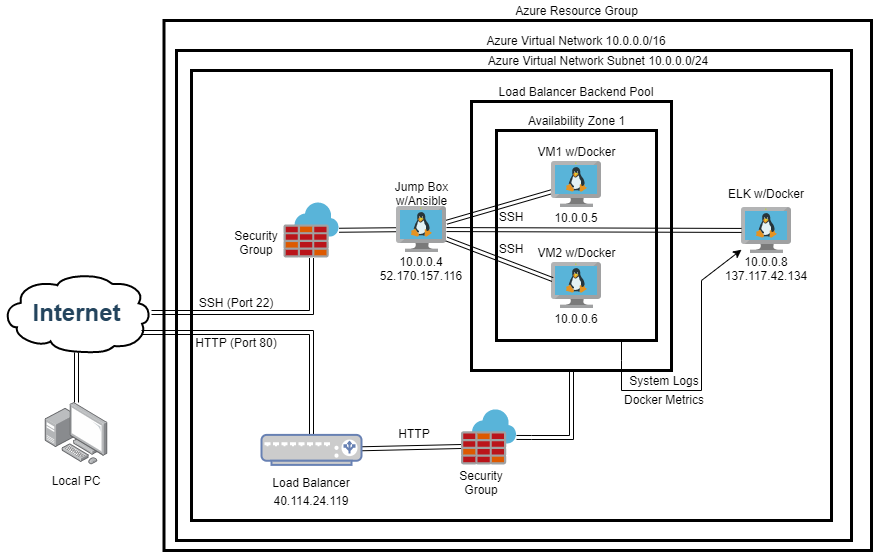

The diagram above was exported from draw.io. Its source (the exported page's mxGraphModel, read from the mxfile embedded in the PNG):
<mxGraphModel dx="1221" dy="1131" grid="1" gridSize="10" guides="1" tooltips="1" connect="1" arrows="1" fold="1" page="1" pageScale="1" pageWidth="1100" pageHeight="850" background="#ffffff" math="0" shadow="0">
  <root>
    <mxCell id="0" />
    <mxCell id="1" parent="0" />
    <mxCell id="r_CwGVV0xpBOC9dFsvqv-2267" value="" style="edgeStyle=none;shape=link;rounded=0;orthogonalLoop=1;jettySize=auto;html=1;fillColor=#000000;" edge="1" parent="1" source="2109" target="r_CwGVV0xpBOC9dFsvqv-2264">
      <mxGeometry relative="1" as="geometry" />
    </mxCell>
    <mxCell id="2109" value="Internet" style="shape=mxgraph.cisco.storage.cloud;html=1;dashed=0;strokeColor=#000000;fillColor=#ffffff;strokeWidth=2;fontFamily=Helvetica;fontSize=24;fontColor=#23445D;align=center;fontStyle=1" parent="1" vertex="1">
      <mxGeometry x="20" y="392" width="150" height="80" as="geometry" />
    </mxCell>
    <mxCell id="2257" style="edgeStyle=orthogonalEdgeStyle;curved=1;rounded=0;jumpStyle=none;html=1;exitX=0.75;exitY=0;entryX=0.75;entryY=0;shadow=0;labelBackgroundColor=#ffffff;startArrow=none;startFill=0;endArrow=none;endFill=0;endSize=10;jettySize=auto;orthogonalLoop=1;strokeColor=#23445D;strokeWidth=2;fillColor=#F08705;fontFamily=Helvetica;fontSize=25;fontColor=#23445D;align=left;" parent="1" edge="1">
      <mxGeometry relative="1" as="geometry">
        <mxPoint x="813.75" y="554" as="sourcePoint" />
        <mxPoint x="813.75" y="554" as="targetPoint" />
      </mxGeometry>
    </mxCell>
    <mxCell id="r_CwGVV0xpBOC9dFsvqv-2264" value="" style="points=[];aspect=fixed;html=1;align=center;shadow=0;dashed=0;image;image=img/lib/allied_telesis/computer_and_terminals/Personal_Computer_with_Server.svg;strokeColor=#000000;" vertex="1" parent="1">
      <mxGeometry x="63.8" y="522" width="62.400000000000006" height="62.400000000000006" as="geometry" />
    </mxCell>
    <mxCell id="r_CwGVV0xpBOC9dFsvqv-2268" value="Local PC" style="text;html=1;strokeColor=none;fillColor=none;align=center;verticalAlign=middle;whiteSpace=wrap;rounded=0;" vertex="1" parent="1">
      <mxGeometry x="61.9" y="590" width="66.2" height="20" as="geometry" />
    </mxCell>
    <mxCell id="r_CwGVV0xpBOC9dFsvqv-2283" value="" style="edgeStyle=none;shape=link;rounded=0;orthogonalLoop=1;jettySize=auto;html=1;fillColor=#000000;" edge="1" parent="1" source="r_CwGVV0xpBOC9dFsvqv-2269" target="2109">
      <mxGeometry relative="1" as="geometry">
        <mxPoint x="222.5" y="354.5" as="targetPoint" />
        <Array as="points">
          <mxPoint x="330" y="432" />
        </Array>
      </mxGeometry>
    </mxCell>
    <mxCell id="r_CwGVV0xpBOC9dFsvqv-2297" value="" style="edgeStyle=none;shape=link;rounded=0;orthogonalLoop=1;jettySize=auto;html=1;fillColor=#000000;" edge="1" parent="1" source="r_CwGVV0xpBOC9dFsvqv-2269" target="r_CwGVV0xpBOC9dFsvqv-2285">
      <mxGeometry relative="1" as="geometry" />
    </mxCell>
    <mxCell id="r_CwGVV0xpBOC9dFsvqv-2269" value="" style="aspect=fixed;html=1;points=[];align=center;image;fontSize=12;image=img/lib/mscae/Azure_Firewall.svg;strokeColor=#000000;" vertex="1" parent="1">
      <mxGeometry x="302.5" y="322.5" width="55" height="55" as="geometry" />
    </mxCell>
    <mxCell id="r_CwGVV0xpBOC9dFsvqv-2270" value="Security Group" style="text;html=1;strokeColor=none;fillColor=none;align=center;verticalAlign=middle;whiteSpace=wrap;rounded=0;" vertex="1" parent="1">
      <mxGeometry x="240" y="352" width="70" height="20" as="geometry" />
    </mxCell>
    <mxCell id="r_CwGVV0xpBOC9dFsvqv-2278" value="" style="edgeStyle=none;shape=link;rounded=0;orthogonalLoop=1;jettySize=auto;html=1;fillColor=#000000;entryX=0.933;entryY=0.75;entryDx=0;entryDy=0;entryPerimeter=0;" edge="1" parent="1" source="r_CwGVV0xpBOC9dFsvqv-2271" target="2109">
      <mxGeometry relative="1" as="geometry">
        <mxPoint x="200" y="569" as="targetPoint" />
        <Array as="points">
          <mxPoint x="330" y="452" />
        </Array>
      </mxGeometry>
    </mxCell>
    <mxCell id="r_CwGVV0xpBOC9dFsvqv-2280" value="" style="edgeStyle=none;shape=link;rounded=0;orthogonalLoop=1;jettySize=auto;html=1;fillColor=#000000;entryX=0.018;entryY=0.665;entryDx=0;entryDy=0;entryPerimeter=0;" edge="1" parent="1" source="r_CwGVV0xpBOC9dFsvqv-2271" target="r_CwGVV0xpBOC9dFsvqv-2272">
      <mxGeometry relative="1" as="geometry">
        <mxPoint x="460" y="569.4" as="targetPoint" />
      </mxGeometry>
    </mxCell>
    <mxCell id="r_CwGVV0xpBOC9dFsvqv-2271" value="" style="fontColor=#0066CC;verticalAlign=top;verticalLabelPosition=bottom;labelPosition=center;align=center;html=1;outlineConnect=0;fillColor=#CCCCCC;strokeColor=#6881B3;gradientColor=none;gradientDirection=north;strokeWidth=2;shape=mxgraph.networks.load_balancer;" vertex="1" parent="1">
      <mxGeometry x="280" y="554.4" width="100" height="30" as="geometry" />
    </mxCell>
    <mxCell id="r_CwGVV0xpBOC9dFsvqv-2272" value="" style="aspect=fixed;html=1;points=[];align=center;image;fontSize=12;image=img/lib/mscae/Azure_Firewall.svg;strokeColor=#000000;" vertex="1" parent="1">
      <mxGeometry x="480" y="529.4" width="55" height="55" as="geometry" />
    </mxCell>
    <mxCell id="r_CwGVV0xpBOC9dFsvqv-2273" value="Security Group" style="text;html=1;strokeColor=none;fillColor=none;align=center;verticalAlign=middle;whiteSpace=wrap;rounded=0;" vertex="1" parent="1">
      <mxGeometry x="465" y="592" width="70" height="20" as="geometry" />
    </mxCell>
    <mxCell id="r_CwGVV0xpBOC9dFsvqv-2274" value="Load Balancer" style="text;html=1;strokeColor=none;fillColor=none;align=center;verticalAlign=middle;whiteSpace=wrap;rounded=0;" vertex="1" parent="1">
      <mxGeometry x="280" y="592" width="100" height="20" as="geometry" />
    </mxCell>
    <mxCell id="r_CwGVV0xpBOC9dFsvqv-2281" value="HTTP" style="text;html=1;strokeColor=none;fillColor=none;align=center;verticalAlign=middle;whiteSpace=wrap;rounded=0;" vertex="1" parent="1">
      <mxGeometry x="407.5" y="543.2" width="50" height="20" as="geometry" />
    </mxCell>
    <mxCell id="r_CwGVV0xpBOC9dFsvqv-2282" value="HTTP (Port 80)" style="text;html=1;strokeColor=none;fillColor=none;align=center;verticalAlign=middle;whiteSpace=wrap;rounded=0;" vertex="1" parent="1">
      <mxGeometry x="210" y="452" width="90" height="20" as="geometry" />
    </mxCell>
    <mxCell id="r_CwGVV0xpBOC9dFsvqv-2284" value="SSH (Port 22)" style="text;html=1;strokeColor=none;fillColor=none;align=center;verticalAlign=middle;whiteSpace=wrap;rounded=0;" vertex="1" parent="1">
      <mxGeometry x="215" y="412" width="80" height="20" as="geometry" />
    </mxCell>
    <mxCell id="r_CwGVV0xpBOC9dFsvqv-2289" value="" style="edgeStyle=none;shape=link;rounded=0;orthogonalLoop=1;jettySize=auto;html=1;fillColor=#000000;" edge="1" parent="1" source="r_CwGVV0xpBOC9dFsvqv-2285" target="r_CwGVV0xpBOC9dFsvqv-2286">
      <mxGeometry relative="1" as="geometry">
        <mxPoint x="560" y="359" as="targetPoint" />
      </mxGeometry>
    </mxCell>
    <mxCell id="r_CwGVV0xpBOC9dFsvqv-2285" value="" style="aspect=fixed;html=1;points=[];align=center;image;fontSize=12;image=img/lib/mscae/VM_Linux.svg;strokeColor=#000000;" vertex="1" parent="1">
      <mxGeometry x="415" y="326" width="50" height="46" as="geometry" />
    </mxCell>
    <mxCell id="r_CwGVV0xpBOC9dFsvqv-2286" value="" style="aspect=fixed;html=1;points=[];align=center;image;fontSize=12;image=img/lib/mscae/VM_Linux.svg;strokeColor=#000000;" vertex="1" parent="1">
      <mxGeometry x="570" y="281" width="50" height="46" as="geometry" />
    </mxCell>
    <mxCell id="r_CwGVV0xpBOC9dFsvqv-2287" value="" style="aspect=fixed;html=1;points=[];align=center;image;fontSize=12;image=img/lib/mscae/VM_Linux.svg;strokeColor=#000000;" vertex="1" parent="1">
      <mxGeometry x="570" y="382" width="50" height="46" as="geometry" />
    </mxCell>
    <mxCell id="r_CwGVV0xpBOC9dFsvqv-2290" value="" style="edgeStyle=none;shape=link;rounded=0;orthogonalLoop=1;jettySize=auto;html=1;fillColor=#000000;entryX=0.02;entryY=0.37;entryDx=0;entryDy=0;entryPerimeter=0;" edge="1" parent="1" source="r_CwGVV0xpBOC9dFsvqv-2285" target="r_CwGVV0xpBOC9dFsvqv-2287">
      <mxGeometry relative="1" as="geometry">
        <mxPoint x="484" y="380" as="sourcePoint" />
        <mxPoint x="607" y="355.9165357142858" as="targetPoint" />
      </mxGeometry>
    </mxCell>
    <mxCell id="r_CwGVV0xpBOC9dFsvqv-2291" value="VM1 w/Docker" style="text;html=1;strokeColor=none;fillColor=none;align=center;verticalAlign=middle;whiteSpace=wrap;rounded=0;" vertex="1" parent="1">
      <mxGeometry x="552.5" y="261" width="85" height="20" as="geometry" />
    </mxCell>
    <mxCell id="r_CwGVV0xpBOC9dFsvqv-2292" value="VM2 w/Docker" style="text;html=1;strokeColor=none;fillColor=none;align=center;verticalAlign=middle;whiteSpace=wrap;rounded=0;" vertex="1" parent="1">
      <mxGeometry x="552.5" y="362" width="85" height="20" as="geometry" />
    </mxCell>
    <mxCell id="r_CwGVV0xpBOC9dFsvqv-2293" value="10.0.0.5" style="text;html=1;strokeColor=none;fillColor=none;align=center;verticalAlign=middle;whiteSpace=wrap;rounded=0;" vertex="1" parent="1">
      <mxGeometry x="575" y="327" width="40" height="20" as="geometry" />
    </mxCell>
    <mxCell id="r_CwGVV0xpBOC9dFsvqv-2295" value="10.0.0.6" style="text;html=1;strokeColor=none;fillColor=none;align=center;verticalAlign=middle;whiteSpace=wrap;rounded=0;" vertex="1" parent="1">
      <mxGeometry x="575" y="428" width="40" height="20" as="geometry" />
    </mxCell>
    <mxCell id="r_CwGVV0xpBOC9dFsvqv-2298" value="SSH" style="text;html=1;strokeColor=none;fillColor=none;align=center;verticalAlign=middle;whiteSpace=wrap;rounded=0;" vertex="1" parent="1">
      <mxGeometry x="510" y="326" width="40" height="20" as="geometry" />
    </mxCell>
    <mxCell id="r_CwGVV0xpBOC9dFsvqv-2300" value="SSH" style="text;html=1;strokeColor=none;fillColor=none;align=center;verticalAlign=middle;whiteSpace=wrap;rounded=0;" vertex="1" parent="1">
      <mxGeometry x="510" y="357.5" width="40" height="20" as="geometry" />
    </mxCell>
    <mxCell id="r_CwGVV0xpBOC9dFsvqv-2302" value="Availability Zone 1" style="text;html=1;strokeColor=none;fillColor=none;align=center;verticalAlign=middle;whiteSpace=wrap;rounded=0;" vertex="1" parent="1">
      <mxGeometry x="542.5" y="230" width="105" height="20" as="geometry" />
    </mxCell>
    <mxCell id="r_CwGVV0xpBOC9dFsvqv-2305" value="" style="edgeStyle=none;shape=link;rounded=0;orthogonalLoop=1;jettySize=auto;html=1;fillColor=#000000;width=4;" edge="1" parent="1" source="r_CwGVV0xpBOC9dFsvqv-2303" target="r_CwGVV0xpBOC9dFsvqv-2272">
      <mxGeometry relative="1" as="geometry">
        <mxPoint x="590" y="570" as="targetPoint" />
        <Array as="points">
          <mxPoint x="590" y="557" />
          <mxPoint x="550" y="557" />
        </Array>
      </mxGeometry>
    </mxCell>
    <mxCell id="r_CwGVV0xpBOC9dFsvqv-2303" value="" style="rounded=0;whiteSpace=wrap;html=1;strokeColor=#000000;strokeWidth=3;fillColor=none;" vertex="1" parent="1">
      <mxGeometry x="490" y="221" width="200" height="269" as="geometry" />
    </mxCell>
    <mxCell id="r_CwGVV0xpBOC9dFsvqv-2304" value="Load Balancer Backend Pool" style="text;html=1;strokeColor=none;fillColor=none;align=center;verticalAlign=middle;whiteSpace=wrap;rounded=0;" vertex="1" parent="1">
      <mxGeometry x="510" y="201" width="170" height="20" as="geometry" />
    </mxCell>
    <mxCell id="r_CwGVV0xpBOC9dFsvqv-2306" value="" style="aspect=fixed;html=1;points=[];align=center;image;fontSize=12;image=img/lib/mscae/VM_Linux.svg;strokeColor=#000000;strokeWidth=3;fillColor=none;" vertex="1" parent="1">
      <mxGeometry x="760" y="327" width="50" height="46" as="geometry" />
    </mxCell>
    <mxCell id="r_CwGVV0xpBOC9dFsvqv-2307" value="ELK w/Docker" style="text;html=1;strokeColor=none;fillColor=none;align=center;verticalAlign=middle;whiteSpace=wrap;rounded=0;" vertex="1" parent="1">
      <mxGeometry x="745" y="302.5" width="80" height="20" as="geometry" />
    </mxCell>
    <mxCell id="r_CwGVV0xpBOC9dFsvqv-2308" value="10.0.0.8&lt;br&gt;137.117.42.134" style="text;html=1;strokeColor=none;fillColor=none;align=center;verticalAlign=middle;whiteSpace=wrap;rounded=0;" vertex="1" parent="1">
      <mxGeometry x="765" y="377.5" width="40" height="20" as="geometry" />
    </mxCell>
    <mxCell id="r_CwGVV0xpBOC9dFsvqv-2311" value="Jump Box&lt;br&gt;w/Ansible" style="text;html=1;strokeColor=none;fillColor=none;align=center;verticalAlign=middle;whiteSpace=wrap;rounded=0;" vertex="1" parent="1">
      <mxGeometry x="407.5" y="302.5" width="65" height="20" as="geometry" />
    </mxCell>
    <mxCell id="r_CwGVV0xpBOC9dFsvqv-2312" value="10.0.0.4&lt;br&gt;52.170.157.116" style="text;html=1;strokeColor=none;fillColor=none;align=center;verticalAlign=middle;whiteSpace=wrap;rounded=0;" vertex="1" parent="1">
      <mxGeometry x="420" y="377.5" width="40" height="20" as="geometry" />
    </mxCell>
    <mxCell id="r_CwGVV0xpBOC9dFsvqv-2317" value="" style="edgeStyle=none;rounded=0;orthogonalLoop=1;jettySize=auto;html=1;fillColor=#000000;" edge="1" parent="1" target="r_CwGVV0xpBOC9dFsvqv-2306">
      <mxGeometry relative="1" as="geometry">
        <mxPoint x="595" y="540" as="targetPoint" />
        <mxPoint x="640" y="461" as="sourcePoint" />
        <Array as="points">
          <mxPoint x="640" y="480" />
          <mxPoint x="640" y="510" />
          <mxPoint x="720" y="510" />
          <mxPoint x="720" y="400" />
        </Array>
      </mxGeometry>
    </mxCell>
    <mxCell id="r_CwGVV0xpBOC9dFsvqv-2301" value="" style="rounded=0;whiteSpace=wrap;html=1;strokeColor=#000000;fillColor=none;strokeWidth=3;" vertex="1" parent="1">
      <mxGeometry x="515" y="250" width="160" height="210" as="geometry" />
    </mxCell>
    <mxCell id="r_CwGVV0xpBOC9dFsvqv-2315" value="" style="edgeStyle=none;shape=link;rounded=0;orthogonalLoop=1;jettySize=auto;html=1;fillColor=#000000;" edge="1" parent="1" source="r_CwGVV0xpBOC9dFsvqv-2306" target="r_CwGVV0xpBOC9dFsvqv-2285">
      <mxGeometry relative="1" as="geometry">
        <mxPoint x="760" y="349.927536231884" as="sourcePoint" />
        <mxPoint x="465" y="349.072463768116" as="targetPoint" />
      </mxGeometry>
    </mxCell>
    <mxCell id="r_CwGVV0xpBOC9dFsvqv-2318" value="System Logs" style="text;html=1;strokeColor=none;fillColor=none;align=center;verticalAlign=middle;whiteSpace=wrap;rounded=0;" vertex="1" parent="1">
      <mxGeometry x="642.5" y="490" width="80" height="20" as="geometry" />
    </mxCell>
    <mxCell id="r_CwGVV0xpBOC9dFsvqv-2319" value="Docker Metrics" style="text;html=1;strokeColor=none;fillColor=none;align=center;verticalAlign=middle;whiteSpace=wrap;rounded=0;" vertex="1" parent="1">
      <mxGeometry x="637.5" y="509.4" width="90" height="20" as="geometry" />
    </mxCell>
    <mxCell id="r_CwGVV0xpBOC9dFsvqv-2320" value="" style="rounded=0;whiteSpace=wrap;html=1;strokeColor=#000000;strokeWidth=3;fillColor=none;" vertex="1" parent="1">
      <mxGeometry x="210" y="190" width="640" height="450" as="geometry" />
    </mxCell>
    <mxCell id="r_CwGVV0xpBOC9dFsvqv-2321" value="40.114.24.119" style="text;html=1;strokeColor=none;fillColor=none;align=center;verticalAlign=middle;whiteSpace=wrap;rounded=0;" vertex="1" parent="1">
      <mxGeometry x="280" y="610" width="100" height="20" as="geometry" />
    </mxCell>
    <mxCell id="r_CwGVV0xpBOC9dFsvqv-2326" value="Azure Virtual Network Subnet 10.0.0.0/24" style="text;html=1;strokeColor=none;fillColor=none;align=center;verticalAlign=middle;whiteSpace=wrap;rounded=0;" vertex="1" parent="1">
      <mxGeometry x="502.5" y="170" width="227.5" height="20" as="geometry" />
    </mxCell>
    <mxCell id="r_CwGVV0xpBOC9dFsvqv-2327" value="" style="rounded=0;whiteSpace=wrap;html=1;strokeColor=#000000;strokeWidth=3;fillColor=none;" vertex="1" parent="1">
      <mxGeometry x="195" y="170" width="675" height="490" as="geometry" />
    </mxCell>
    <mxCell id="r_CwGVV0xpBOC9dFsvqv-2328" value="Azure Virtual Network 10.0.0.0/16" style="text;html=1;strokeColor=none;fillColor=none;align=center;verticalAlign=middle;whiteSpace=wrap;rounded=0;" vertex="1" parent="1">
      <mxGeometry x="495" y="150" width="200" height="20" as="geometry" />
    </mxCell>
    <mxCell id="r_CwGVV0xpBOC9dFsvqv-2329" value="" style="rounded=0;whiteSpace=wrap;html=1;strokeColor=#000000;strokeWidth=3;fillColor=none;" vertex="1" parent="1">
      <mxGeometry x="182.5" y="140" width="707.5" height="530" as="geometry" />
    </mxCell>
    <mxCell id="r_CwGVV0xpBOC9dFsvqv-2330" value="Azure Resource Group" style="text;html=1;strokeColor=none;fillColor=none;align=center;verticalAlign=middle;whiteSpace=wrap;rounded=0;" vertex="1" parent="1">
      <mxGeometry x="527.5" y="120" width="135" height="20" as="geometry" />
    </mxCell>
  </root>
</mxGraphModel>